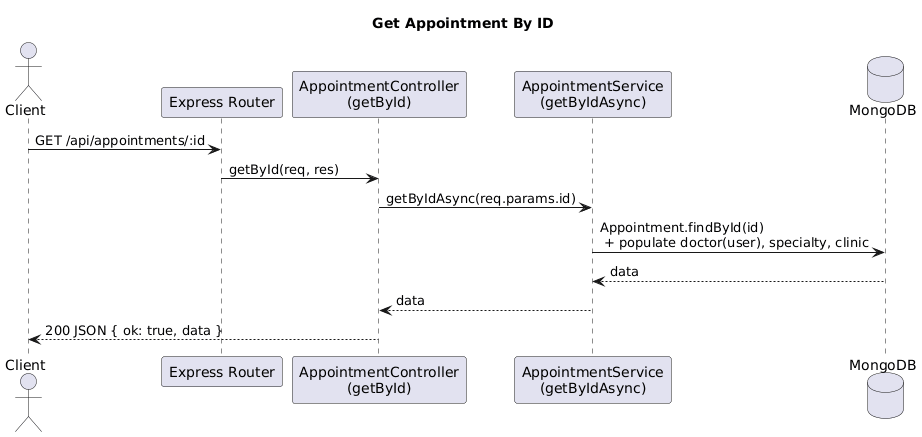

The diagram above was rendered by PlantUML. Its source (embedded in the PNG):
@startuml
title Get Appointment By ID

actor Client
participant "Express Router" as Router
participant "AppointmentController\n(getById)" as Ctrl
participant "AppointmentService\n(getByIdAsync)" as Svc
database "MongoDB" as DB

Client -> Router: GET /api/appointments/:id
Router -> Ctrl: getById(req, res)
Ctrl -> Svc: getByIdAsync(req.params.id)

Svc -> DB: Appointment.findById(id)\n + populate doctor(user), specialty, clinic
DB --> Svc: data

Svc --> Ctrl: data
Ctrl --> Client: 200 JSON { ok: true, data }
@enduml